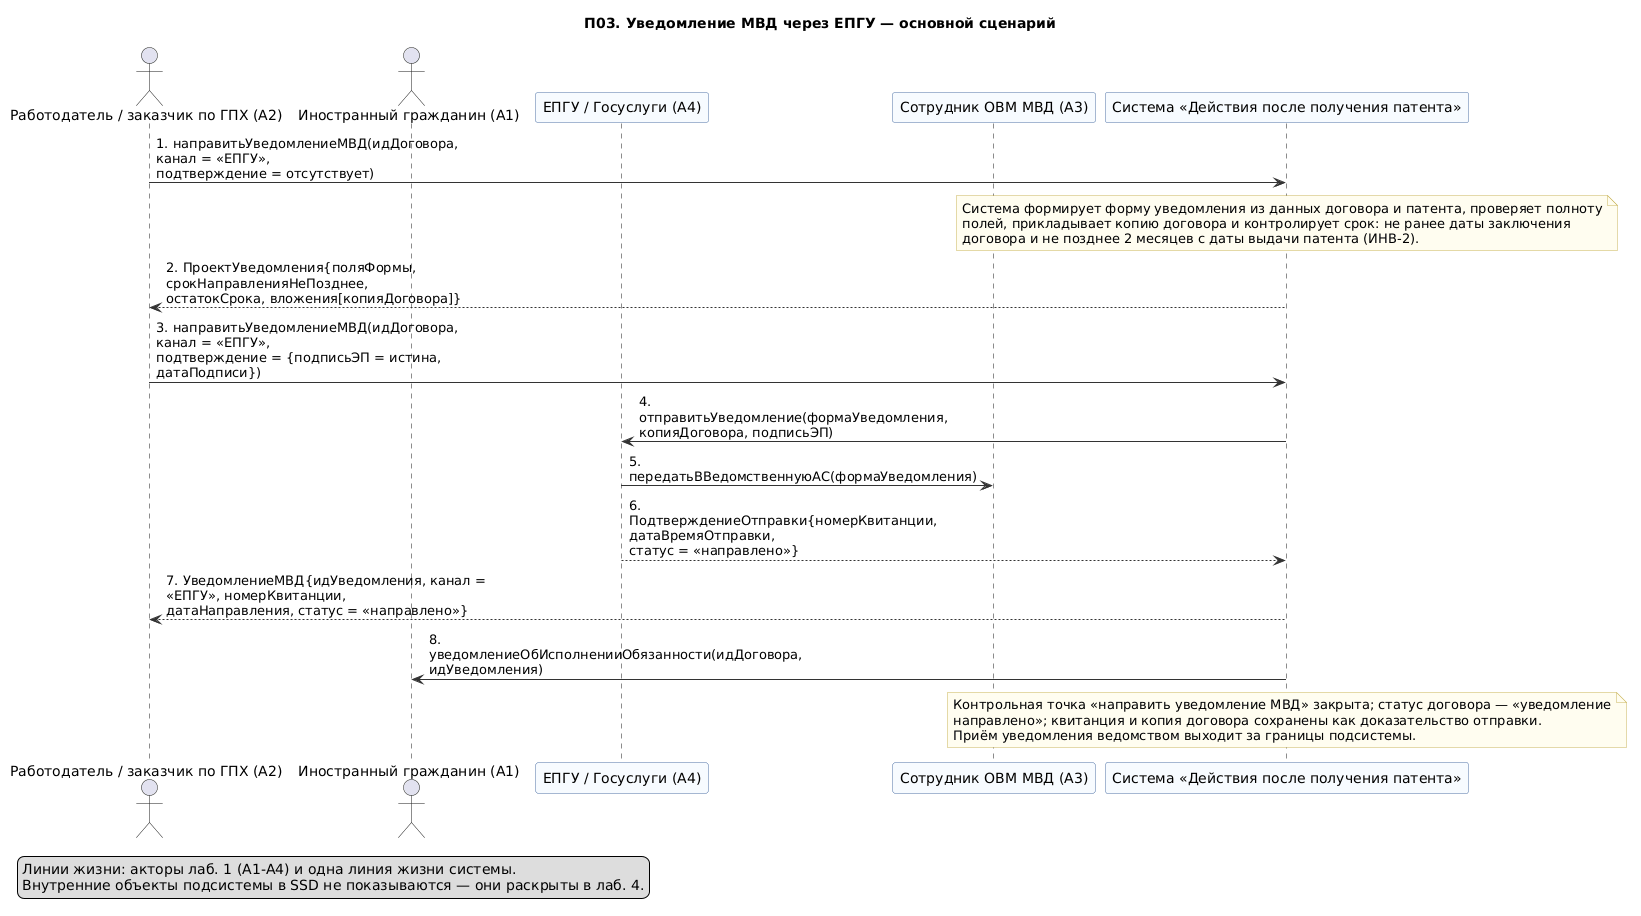

The diagram above was rendered by PlantUML. Its source (embedded in the PNG):
@startuml 05-p03-osnovnoy
' Лаб. 3: системная диаграмма последовательностей (SSD, «чёрный ящик»)
' Прецедент: П03 — основной успешный сценарий (канал ЕПГУ)
' Проверка: plantuml -checkonly 05-p03-osnovnoy.puml ; рендер: plantuml -tpng 05-p03-osnovnoy.puml
' Репозиторий: https://github.com/mflkee/fms-course

title П03. Уведомление МВД через ЕПГУ — основной сценарий
skinparam shadowing false
skinparam defaultFontName "DejaVu Sans"
skinparam maxMessageSize 320
skinparam sequenceMessageAlign left
skinparam ParticipantBackgroundColor #F7FBFF
skinparam ParticipantBorderColor #4A6FA5
skinparam LifeLineBorderColor #9DB4D0
skinparam ArrowColor #333333
skinparam NoteBackgroundColor #FFFDF0
skinparam NoteBorderColor #C9B458

actor "Работодатель / заказчик по ГПХ (A2)" as EMP
actor "Иностранный гражданин (A1)" as CIT
participant "ЕПГУ / Госуслуги (A4)" as EPGU
participant "Сотрудник ОВМ МВД (A3)" as MVD
participant "Система «Действия после получения патента»" as SYS

EMP -> SYS : 1. направитьУведомлениеМВД(идДоговора, канал = «ЕПГУ»,\nподтверждение = отсутствует)
note over SYS
  Система формирует форму уведомления из данных договора и патента, проверяет полноту
  полей, прикладывает копию договора и контролирует срок: не ранее даты заключения
  договора и не позднее 2 месяцев с даты выдачи патента (ИНВ-2).
end note
SYS --> EMP : 2. ПроектУведомления{поляФормы, срокНаправленияНеПозднее,\nостатокСрока, вложения[копияДоговора]}
EMP -> SYS : 3. направитьУведомлениеМВД(идДоговора, канал = «ЕПГУ»,\nподтверждение = {подписьЭП = истина, датаПодписи})
SYS -> EPGU : 4. отправитьУведомление(формаУведомления, копияДоговора, подписьЭП)
EPGU -> MVD : 5. передатьВВедомственнуюАС(формаУведомления)
EPGU --> SYS : 6. ПодтверждениеОтправки{номерКвитанции, датаВремяОтправки,\nстатус = «направлено»}
SYS --> EMP : 7. УведомлениеМВД{идУведомления, канал = «ЕПГУ», номерКвитанции,\nдатаНаправления, статус = «направлено»}
SYS -> CIT : 8. уведомлениеОбИсполненииОбязанности(идДоговора, идУведомления)
note over SYS
  Контрольная точка «направить уведомление МВД» закрыта; статус договора — «уведомление
  направлено»; квитанция и копия договора сохранены как доказательство отправки.
  Приём уведомления ведомством выходит за границы подсистемы.
end note

legend bottom left
  Линии жизни: акторы лаб. 1 (A1-A4) и одна линия жизни системы.
  Внутренние объекты подсистемы в SSD не показываются — они раскрыты в лаб. 4.
end legend

@enduml